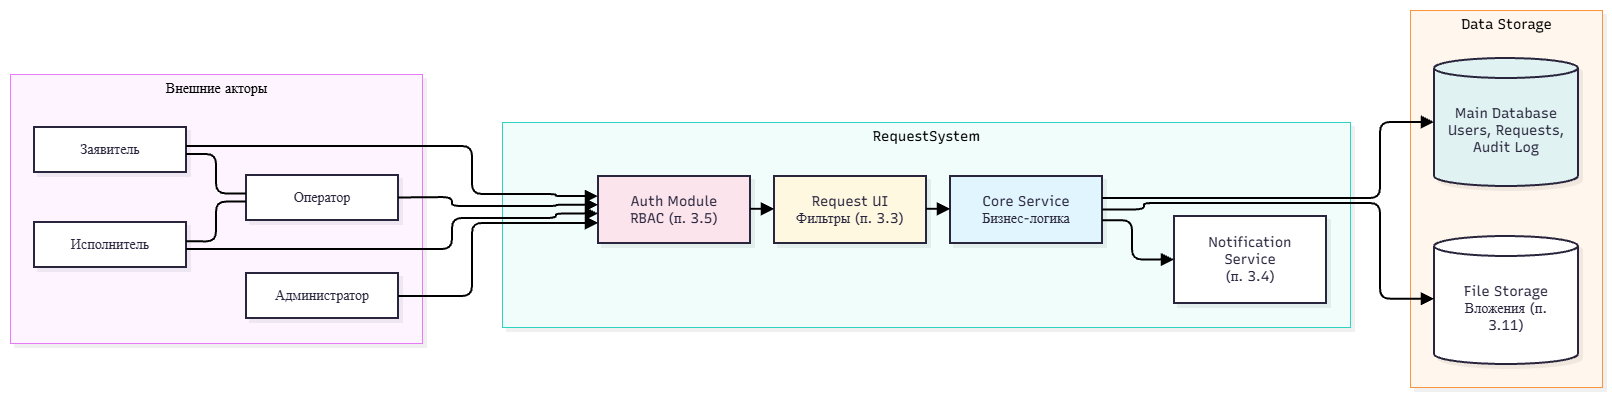

The diagram above was exported from draw.io. Its source (the exported page's mxGraphModel, read from the mxfile embedded in the PNG):
<mxGraphModel dx="2054" dy="1111" grid="1" gridSize="10" guides="1" tooltips="1" connect="1" arrows="1" fold="1" page="1" pageScale="1" pageWidth="827" pageHeight="1169" math="0" shadow="0">
  <root>
    <mxCell id="0" />
    <mxCell id="1" parent="0" />
    <UserObject label="" mermaidData="{&#10;  &quot;data&quot;: &quot;graph LR\n    subgraph \&quot;Внешние акторы\&quot;\n        A[Заявитель] --- C[Оператор]\n        B[Исполнитель] --- C\n        D[Администратор]\n    end\n    subgraph \&quot;RequestSystem\&quot;\n        Auth[Auth Module&lt;br/&gt;RBAC (п. 3.5)]\n        UI[Request UI&lt;br/&gt;Фильтры (п. 3.3)]\n        Core[Core Service&lt;br/&gt;Бизнес-логика]\n        Notif[Notification Service&lt;br/&gt;(п. 3.4)]\n    end\n    subgraph \&quot;Data Storage\&quot;\n        MainDB[(Main Database&lt;br/&gt;Users, Requests, Audit Log)]\n        FileStore[(File Storage&lt;br/&gt;Вложения (п. 3.11))]\n    end\n\n    A &amp; B &amp; C &amp; D --&gt; Auth\n    Auth --&gt; UI\n    UI --&gt; Core\n    Core --&gt; MainDB\n    Core --&gt; Notif\n    Core --&gt; FileStore\n\n    style Auth fill:#fce4ec\n    style UI fill:#fff8e1\n    style Core fill:#e1f5fe\n    style MainDB fill:#e0f2f1&quot;,&#10;  &quot;config&quot;: null,&#10;  &quot;version&quot;: &quot;12&quot;&#10;}" id="S1ETZ1jF1zjiTkKUDY7O-54">
      <mxCell connectable="0" parent="1" style="group;transparentBounds=1;editIcon=1;lockedGroup=0;groupPadding=10;" vertex="1">
        <mxGeometry as="geometry" />
      </mxCell>
    </UserObject>
    <UserObject label="Data Storage" mermaidId="n:Data Storage" mermaidBaseStyle="html=1;whiteSpace=nowrap;strokeWidth=1;verticalAlign=top;fillColor=#FFF7ED;strokeColor=#FB923C;fontColor=#000000;fontFamily=Recursive;fontSize=14;shadow=1;shadowColor=#000000;shadowOffsetX=4;shadowOffsetY=4;shadowBlur=0;shadowOpacity=6;" mermaidBaseValue="Data Storage" id="S1ETZ1jF1zjiTkKUDY7O-55">
      <mxCell parent="S1ETZ1jF1zjiTkKUDY7O-54" style="html=1;whiteSpace=nowrap;strokeWidth=1;verticalAlign=top;fillColor=#FFF7ED;strokeColor=#FB923C;fontColor=#000000;fontFamily=Recursive;fontSize=14;shadow=1;shadowColor=#000000;shadowOffsetX=4;shadowOffsetY=4;shadowBlur=0;shadowOpacity=6;fontSource=https%3A%2F%2Ffonts.googleapis.com%2Fcss%3Ffamily%3DRecursive;" vertex="1">
        <mxGeometry height="377" width="192" x="1430" y="30" as="geometry" />
      </mxCell>
    </UserObject>
    <UserObject label="Main Database&#10;Users, Requests, Audit Log" mermaidId="n:MainDB" mermaidBaseStyle="html=1;shape=cylinder3;boundedLbl=1;backgroundOutline=1;size=10;strokeWidth=2;whiteSpace=wrap;fillColor=#e0f2f1;strokeColor=#28253D;fontColor=#28253D;fontFamily=Recursive;fontSize=14;shadow=1;shadowColor=#000000;shadowOffsetX=4;shadowOffsetY=4;shadowBlur=0;shadowOpacity=6;" mermaidBaseValue="Main Database&#10;Users, Requests, Audit Log" id="S1ETZ1jF1zjiTkKUDY7O-56">
      <mxCell parent="S1ETZ1jF1zjiTkKUDY7O-55" style="html=1;shape=cylinder3;boundedLbl=1;backgroundOutline=1;size=10;strokeWidth=2;whiteSpace=wrap;fillColor=#e0f2f1;strokeColor=#28253D;fontColor=#28253D;fontFamily=Recursive;fontSize=14;shadow=1;shadowColor=#000000;shadowOffsetX=4;shadowOffsetY=4;shadowBlur=0;shadowOpacity=6;labelWidth=120;fontSource=https%3A%2F%2Ffonts.googleapis.com%2Fcss%3Ffamily%3DRecursive;" vertex="1">
        <mxGeometry height="128" width="144" x="24" y="48" as="geometry" />
      </mxCell>
    </UserObject>
    <UserObject label="File Storage&#10;Вложения (п. 3.11)" mermaidId="n:FileStore" mermaidBaseStyle="html=1;shape=cylinder3;boundedLbl=1;backgroundOutline=1;size=10;strokeWidth=2;whiteSpace=wrap;fillColor=#ffffff;strokeColor=#28253D;fontColor=#28253D;fontFamily=Recursive;fontSize=14;shadow=1;shadowColor=#000000;shadowOffsetX=4;shadowOffsetY=4;shadowBlur=0;shadowOpacity=6;" mermaidBaseValue="File Storage&#10;Вложения (п. 3.11)" id="S1ETZ1jF1zjiTkKUDY7O-57">
      <mxCell parent="S1ETZ1jF1zjiTkKUDY7O-55" style="html=1;shape=cylinder3;boundedLbl=1;backgroundOutline=1;size=10;strokeWidth=2;whiteSpace=wrap;fillColor=#ffffff;strokeColor=#28253D;fontColor=#28253D;fontFamily=Recursive;fontSize=14;shadow=1;shadowColor=#000000;shadowOffsetX=4;shadowOffsetY=4;shadowBlur=0;shadowOpacity=6;labelWidth=120;fontSource=https%3A%2F%2Ffonts.googleapis.com%2Fcss%3Ffamily%3DRecursive;" vertex="1">
        <mxGeometry height="128" width="144" x="24" y="226" as="geometry" />
      </mxCell>
    </UserObject>
    <UserObject label="RequestSystem" mermaidId="n:RequestSystem" mermaidBaseStyle="html=1;whiteSpace=nowrap;strokeWidth=1;verticalAlign=top;fillColor=#F0FDFA;strokeColor=#2DD4BF;fontColor=#000000;fontFamily=Recursive;fontSize=14;shadow=1;shadowColor=#000000;shadowOffsetX=4;shadowOffsetY=4;shadowBlur=0;shadowOpacity=6;" mermaidBaseValue="RequestSystem" id="S1ETZ1jF1zjiTkKUDY7O-58">
      <mxCell parent="S1ETZ1jF1zjiTkKUDY7O-54" style="html=1;whiteSpace=nowrap;strokeWidth=1;verticalAlign=top;fillColor=#F0FDFA;strokeColor=#2DD4BF;fontColor=#000000;fontFamily=Recursive;fontSize=14;shadow=1;shadowColor=#000000;shadowOffsetX=4;shadowOffsetY=4;shadowBlur=0;shadowOpacity=6;fontSource=https%3A%2F%2Ffonts.googleapis.com%2Fcss%3Ffamily%3DRecursive;" vertex="1">
        <mxGeometry height="205" width="848" x="522" y="142" as="geometry" />
      </mxCell>
    </UserObject>
    <UserObject label="Auth Module&#10;RBAC (п. 3.5)" mermaidId="n:Auth" mermaidBaseStyle="html=1;whiteSpace=wrap;strokeWidth=2;fillColor=#fce4ec;strokeColor=#28253D;fontColor=#28253D;fontFamily=Recursive;fontSize=14;shadow=1;shadowColor=#000000;shadowOffsetX=4;shadowOffsetY=4;shadowBlur=0;shadowOpacity=6;" mermaidBaseValue="Auth Module&#10;RBAC (п. 3.5)" id="S1ETZ1jF1zjiTkKUDY7O-59">
      <mxCell parent="S1ETZ1jF1zjiTkKUDY7O-58" style="html=1;whiteSpace=wrap;strokeWidth=2;fillColor=#fce4ec;strokeColor=#28253D;fontColor=#28253D;fontFamily=Recursive;fontSize=14;shadow=1;shadowColor=#000000;shadowOffsetX=4;shadowOffsetY=4;shadowBlur=0;shadowOpacity=6;fontSource=https%3A%2F%2Ffonts.googleapis.com%2Fcss%3Ffamily%3DRecursive;" vertex="1">
        <mxGeometry height="67" width="152" x="96" y="54" as="geometry" />
      </mxCell>
    </UserObject>
    <UserObject label="Request UI&#10;Фильтры (п. 3.3)" mermaidId="n:UI" mermaidBaseStyle="html=1;whiteSpace=wrap;strokeWidth=2;fillColor=#fff8e1;strokeColor=#28253D;fontColor=#28253D;fontFamily=Recursive;fontSize=14;shadow=1;shadowColor=#000000;shadowOffsetX=4;shadowOffsetY=4;shadowBlur=0;shadowOpacity=6;" mermaidBaseValue="Request UI&#10;Фильтры (п. 3.3)" id="S1ETZ1jF1zjiTkKUDY7O-60">
      <mxCell parent="S1ETZ1jF1zjiTkKUDY7O-58" style="html=1;whiteSpace=wrap;strokeWidth=2;fillColor=#fff8e1;strokeColor=#28253D;fontColor=#28253D;fontFamily=Recursive;fontSize=14;shadow=1;shadowColor=#000000;shadowOffsetX=4;shadowOffsetY=4;shadowBlur=0;shadowOpacity=6;fontSource=https%3A%2F%2Ffonts.googleapis.com%2Fcss%3Ffamily%3DRecursive;" vertex="1">
        <mxGeometry height="67" width="152" x="272" y="54" as="geometry" />
      </mxCell>
    </UserObject>
    <UserObject label="Core Service&#10;Бизнес-логика" mermaidId="n:Core" mermaidBaseStyle="html=1;whiteSpace=wrap;strokeWidth=2;fillColor=#e1f5fe;strokeColor=#28253D;fontColor=#28253D;fontFamily=Recursive;fontSize=14;shadow=1;shadowColor=#000000;shadowOffsetX=4;shadowOffsetY=4;shadowBlur=0;shadowOpacity=6;" mermaidBaseValue="Core Service&#10;Бизнес-логика" id="S1ETZ1jF1zjiTkKUDY7O-61">
      <mxCell parent="S1ETZ1jF1zjiTkKUDY7O-58" style="html=1;whiteSpace=wrap;strokeWidth=2;fillColor=#e1f5fe;strokeColor=#28253D;fontColor=#28253D;fontFamily=Recursive;fontSize=14;shadow=1;shadowColor=#000000;shadowOffsetX=4;shadowOffsetY=4;shadowBlur=0;shadowOpacity=6;fontSource=https%3A%2F%2Ffonts.googleapis.com%2Fcss%3Ffamily%3DRecursive;" vertex="1">
        <mxGeometry height="67" width="152" x="448" y="54" as="geometry" />
      </mxCell>
    </UserObject>
    <UserObject label="Notification Service&#10;(п. 3.4)" mermaidId="n:Notif" mermaidBaseStyle="html=1;whiteSpace=wrap;strokeWidth=2;fillColor=#ffffff;strokeColor=#28253D;fontColor=#28253D;fontFamily=Recursive;fontSize=14;shadow=1;shadowColor=#000000;shadowOffsetX=4;shadowOffsetY=4;shadowBlur=0;shadowOpacity=6;" mermaidBaseValue="Notification Service&#10;(п. 3.4)" id="S1ETZ1jF1zjiTkKUDY7O-62">
      <mxCell parent="S1ETZ1jF1zjiTkKUDY7O-58" style="html=1;whiteSpace=wrap;strokeWidth=2;fillColor=#ffffff;strokeColor=#28253D;fontColor=#28253D;fontFamily=Recursive;fontSize=14;shadow=1;shadowColor=#000000;shadowOffsetX=4;shadowOffsetY=4;shadowBlur=0;shadowOpacity=6;labelWidth=120;fontSource=https%3A%2F%2Ffonts.googleapis.com%2Fcss%3Ffamily%3DRecursive;" vertex="1">
        <mxGeometry height="87" width="152" x="672" y="94" as="geometry" />
      </mxCell>
    </UserObject>
    <UserObject label="" mermaidId="e:Auth-&gt;UI#0" mermaidBaseStyle="edgeStyle=orthogonalEdgeStyle;rounded=1;curved=0;startArrow=none;endArrow=block;endSize=8;jumpStyle=arc;jumpSize=12;strokeColor=#000000;exitX=1;exitY=0.49;entryX=0;entryY=0.49;strokeWidth=2;targetPerimeterSpacing=4;" mermaidBaseValue="" id="S1ETZ1jF1zjiTkKUDY7O-63">
      <mxCell edge="1" parent="S1ETZ1jF1zjiTkKUDY7O-58" source="S1ETZ1jF1zjiTkKUDY7O-59" style="edgeStyle=orthogonalEdgeStyle;rounded=1;curved=0;startArrow=none;endArrow=block;endSize=8;jumpStyle=arc;jumpSize=12;strokeColor=#000000;exitX=1;exitY=0.49;entryX=0;entryY=0.49;strokeWidth=2;targetPerimeterSpacing=4;" target="S1ETZ1jF1zjiTkKUDY7O-60">
        <mxGeometry relative="1" as="geometry">
          <Array as="points" />
        </mxGeometry>
      </mxCell>
    </UserObject>
    <UserObject label="" mermaidId="e:UI-&gt;Core#0" mermaidBaseStyle="edgeStyle=orthogonalEdgeStyle;rounded=1;curved=0;startArrow=none;endArrow=block;endSize=8;jumpStyle=arc;jumpSize=12;strokeColor=#000000;exitX=1;exitY=0.49;entryX=0;entryY=0.49;strokeWidth=2;targetPerimeterSpacing=4;" mermaidBaseValue="" id="S1ETZ1jF1zjiTkKUDY7O-64">
      <mxCell edge="1" parent="S1ETZ1jF1zjiTkKUDY7O-58" source="S1ETZ1jF1zjiTkKUDY7O-60" style="edgeStyle=orthogonalEdgeStyle;rounded=1;curved=0;startArrow=none;endArrow=block;endSize=8;jumpStyle=arc;jumpSize=12;strokeColor=#000000;exitX=1;exitY=0.49;entryX=0;entryY=0.49;strokeWidth=2;targetPerimeterSpacing=4;" target="S1ETZ1jF1zjiTkKUDY7O-61">
        <mxGeometry relative="1" as="geometry">
          <Array as="points" />
        </mxGeometry>
      </mxCell>
    </UserObject>
    <UserObject label="" mermaidId="e:Core-&gt;Notif#0" mermaidBaseStyle="edgeStyle=orthogonalEdgeStyle;rounded=1;curved=0;startArrow=none;endArrow=block;endSize=8;jumpStyle=arc;jumpSize=12;strokeColor=#000000;exitX=1;exitY=0.66;entryX=0;entryY=0.5;strokeWidth=2;targetPerimeterSpacing=4;" mermaidBaseValue="" id="S1ETZ1jF1zjiTkKUDY7O-65">
      <mxCell edge="1" parent="S1ETZ1jF1zjiTkKUDY7O-58" source="S1ETZ1jF1zjiTkKUDY7O-61" style="edgeStyle=orthogonalEdgeStyle;rounded=1;curved=0;startArrow=none;endArrow=block;endSize=8;jumpStyle=arc;jumpSize=12;strokeColor=#000000;exitX=1;exitY=0.66;entryX=0;entryY=0.5;strokeWidth=2;targetPerimeterSpacing=4;" target="S1ETZ1jF1zjiTkKUDY7O-62">
        <mxGeometry relative="1" as="geometry">
          <Array as="points">
            <mxPoint x="630" y="98" />
            <mxPoint x="630" y="137" />
          </Array>
        </mxGeometry>
      </mxCell>
    </UserObject>
    <UserObject label="Внешние акторы" mermaidId="n:Внешние акторы" mermaidBaseStyle="html=1;whiteSpace=nowrap;strokeWidth=1;verticalAlign=top;fillColor=#FDF4FF;strokeColor=#E879F9;fontColor=#000000;fontFamily=Recursive;fontSize=14;shadow=1;shadowColor=#000000;shadowOffsetX=4;shadowOffsetY=4;shadowBlur=0;shadowOpacity=6;" mermaidBaseValue="Внешние акторы" id="S1ETZ1jF1zjiTkKUDY7O-66">
      <mxCell parent="S1ETZ1jF1zjiTkKUDY7O-54" style="html=1;whiteSpace=nowrap;strokeWidth=1;verticalAlign=top;fillColor=#FDF4FF;strokeColor=#E879F9;fontColor=#000000;fontFamily=Recursive;fontSize=14;shadow=1;shadowColor=#000000;shadowOffsetX=4;shadowOffsetY=4;shadowBlur=0;shadowOpacity=6;fontSource=https%3A%2F%2Ffonts.googleapis.com%2Fcss%3Ffamily%3DRecursive;" vertex="1">
        <mxGeometry height="269" width="412" x="30" y="94" as="geometry" />
      </mxCell>
    </UserObject>
    <UserObject label="Заявитель" mermaidId="n:A" mermaidBaseStyle="html=1;whiteSpace=wrap;strokeWidth=2;fillColor=#ffffff;strokeColor=#28253D;fontColor=#28253D;fontFamily=Recursive;fontSize=14;shadow=1;shadowColor=#000000;shadowOffsetX=4;shadowOffsetY=4;shadowBlur=0;shadowOpacity=6;" mermaidBaseValue="Заявитель" id="S1ETZ1jF1zjiTkKUDY7O-67">
      <mxCell parent="S1ETZ1jF1zjiTkKUDY7O-66" style="html=1;whiteSpace=wrap;strokeWidth=2;fillColor=#ffffff;strokeColor=#28253D;fontColor=#28253D;fontFamily=Recursive;fontSize=14;shadow=1;shadowColor=#000000;shadowOffsetX=4;shadowOffsetY=4;shadowBlur=0;shadowOpacity=6;fontSource=https%3A%2F%2Ffonts.googleapis.com%2Fcss%3Ffamily%3DRecursive;" vertex="1">
        <mxGeometry height="45" width="152" x="24" y="53" as="geometry" />
      </mxCell>
    </UserObject>
    <UserObject label="Оператор" mermaidId="n:C" mermaidBaseStyle="html=1;whiteSpace=wrap;strokeWidth=2;fillColor=#ffffff;strokeColor=#28253D;fontColor=#28253D;fontFamily=Recursive;fontSize=14;shadow=1;shadowColor=#000000;shadowOffsetX=4;shadowOffsetY=4;shadowBlur=0;shadowOpacity=6;" mermaidBaseValue="Оператор" id="S1ETZ1jF1zjiTkKUDY7O-68">
      <mxCell parent="S1ETZ1jF1zjiTkKUDY7O-66" style="html=1;whiteSpace=wrap;strokeWidth=2;fillColor=#ffffff;strokeColor=#28253D;fontColor=#28253D;fontFamily=Recursive;fontSize=14;shadow=1;shadowColor=#000000;shadowOffsetX=4;shadowOffsetY=4;shadowBlur=0;shadowOpacity=6;fontSource=https%3A%2F%2Ffonts.googleapis.com%2Fcss%3Ffamily%3DRecursive;" vertex="1">
        <mxGeometry height="45" width="152" x="236" y="101" as="geometry" />
      </mxCell>
    </UserObject>
    <UserObject label="Исполнитель" mermaidId="n:B" mermaidBaseStyle="html=1;whiteSpace=wrap;strokeWidth=2;fillColor=#ffffff;strokeColor=#28253D;fontColor=#28253D;fontFamily=Recursive;fontSize=14;shadow=1;shadowColor=#000000;shadowOffsetX=4;shadowOffsetY=4;shadowBlur=0;shadowOpacity=6;" mermaidBaseValue="Исполнитель" id="S1ETZ1jF1zjiTkKUDY7O-69">
      <mxCell parent="S1ETZ1jF1zjiTkKUDY7O-66" style="html=1;whiteSpace=wrap;strokeWidth=2;fillColor=#ffffff;strokeColor=#28253D;fontColor=#28253D;fontFamily=Recursive;fontSize=14;shadow=1;shadowColor=#000000;shadowOffsetX=4;shadowOffsetY=4;shadowBlur=0;shadowOpacity=6;fontSource=https%3A%2F%2Ffonts.googleapis.com%2Fcss%3Ffamily%3DRecursive;" vertex="1">
        <mxGeometry height="45" width="152" x="24" y="148" as="geometry" />
      </mxCell>
    </UserObject>
    <UserObject label="Администратор" mermaidId="n:D" mermaidBaseStyle="html=1;whiteSpace=wrap;strokeWidth=2;fillColor=#ffffff;strokeColor=#28253D;fontColor=#28253D;fontFamily=Recursive;fontSize=14;shadow=1;shadowColor=#000000;shadowOffsetX=4;shadowOffsetY=4;shadowBlur=0;shadowOpacity=6;" mermaidBaseValue="Администратор" id="S1ETZ1jF1zjiTkKUDY7O-70">
      <mxCell parent="S1ETZ1jF1zjiTkKUDY7O-66" style="html=1;whiteSpace=wrap;strokeWidth=2;fillColor=#ffffff;strokeColor=#28253D;fontColor=#28253D;fontFamily=Recursive;fontSize=14;shadow=1;shadowColor=#000000;shadowOffsetX=4;shadowOffsetY=4;shadowBlur=0;shadowOpacity=6;fontSource=https%3A%2F%2Ffonts.googleapis.com%2Fcss%3Ffamily%3DRecursive;" vertex="1">
        <mxGeometry height="45" width="152" x="236" y="199" as="geometry" />
      </mxCell>
    </UserObject>
    <UserObject label="" mermaidId="e:A-&gt;C#0" mermaidBaseStyle="edgeStyle=orthogonalEdgeStyle;rounded=1;curved=0;startArrow=none;endArrow=none;jumpStyle=arc;jumpSize=12;strokeColor=#000000;exitX=1;exitY=0.6;entryX=0;entryY=0.41;strokeWidth=2;" mermaidBaseValue="" id="S1ETZ1jF1zjiTkKUDY7O-71">
      <mxCell edge="1" parent="S1ETZ1jF1zjiTkKUDY7O-66" source="S1ETZ1jF1zjiTkKUDY7O-67" style="edgeStyle=orthogonalEdgeStyle;rounded=1;curved=0;startArrow=none;endArrow=none;jumpStyle=arc;jumpSize=12;strokeColor=#000000;exitX=1;exitY=0.6;entryX=0;entryY=0.41;strokeWidth=2;" target="S1ETZ1jF1zjiTkKUDY7O-68">
        <mxGeometry relative="1" as="geometry">
          <Array as="points">
            <mxPoint x="206" y="80" />
            <mxPoint x="206" y="120" />
          </Array>
        </mxGeometry>
      </mxCell>
    </UserObject>
    <UserObject label="" mermaidId="e:B-&gt;C#0" mermaidBaseStyle="edgeStyle=orthogonalEdgeStyle;rounded=1;curved=0;startArrow=none;endArrow=none;jumpStyle=arc;jumpSize=12;strokeColor=#000000;exitX=1;exitY=0.43;entryX=0;entryY=0.59;strokeWidth=2;" mermaidBaseValue="" id="S1ETZ1jF1zjiTkKUDY7O-72">
      <mxCell edge="1" parent="S1ETZ1jF1zjiTkKUDY7O-66" source="S1ETZ1jF1zjiTkKUDY7O-69" style="edgeStyle=orthogonalEdgeStyle;rounded=1;curved=0;startArrow=none;endArrow=none;jumpStyle=arc;jumpSize=12;strokeColor=#000000;exitX=1;exitY=0.43;entryX=0;entryY=0.59;strokeWidth=2;" target="S1ETZ1jF1zjiTkKUDY7O-68">
        <mxGeometry relative="1" as="geometry">
          <Array as="points">
            <mxPoint x="206" y="167" />
            <mxPoint x="206" y="127" />
          </Array>
        </mxGeometry>
      </mxCell>
    </UserObject>
    <UserObject label="" mermaidId="e:A-&gt;Auth#0" mermaidBaseStyle="edgeStyle=orthogonalEdgeStyle;rounded=1;curved=0;startArrow=none;endArrow=block;endSize=8;jumpStyle=arc;jumpSize=12;strokeColor=#000000;exitX=1;exitY=0.42;entryX=0;entryY=0.3;strokeWidth=2;targetPerimeterSpacing=4;" mermaidBaseValue="" id="S1ETZ1jF1zjiTkKUDY7O-73">
      <mxCell edge="1" parent="S1ETZ1jF1zjiTkKUDY7O-54" source="S1ETZ1jF1zjiTkKUDY7O-67" style="edgeStyle=orthogonalEdgeStyle;rounded=1;curved=0;startArrow=none;endArrow=block;endSize=8;jumpStyle=arc;jumpSize=12;strokeColor=#000000;exitX=1;exitY=0.42;entryX=0;entryY=0.3;strokeWidth=2;targetPerimeterSpacing=4;" target="S1ETZ1jF1zjiTkKUDY7O-59">
        <mxGeometry relative="1" as="geometry">
          <Array as="points">
            <mxPoint x="452" y="166" />
            <mxPoint x="492" y="166" />
            <mxPoint x="492" y="214" />
            <mxPoint x="512" y="214" />
            <mxPoint x="576" y="214" />
            <mxPoint x="576" y="216" />
          </Array>
        </mxGeometry>
      </mxCell>
    </UserObject>
    <UserObject label="" mermaidId="e:B-&gt;Auth#0" mermaidBaseStyle="edgeStyle=orthogonalEdgeStyle;rounded=1;curved=0;startArrow=none;endArrow=block;endSize=8;jumpStyle=arc;jumpSize=12;strokeColor=#000000;exitX=1;exitY=0.6;entryX=0;entryY=0.56;strokeWidth=2;targetPerimeterSpacing=4;" mermaidBaseValue="" id="S1ETZ1jF1zjiTkKUDY7O-74">
      <mxCell edge="1" parent="S1ETZ1jF1zjiTkKUDY7O-54" source="S1ETZ1jF1zjiTkKUDY7O-69" style="edgeStyle=orthogonalEdgeStyle;rounded=1;curved=0;startArrow=none;endArrow=block;endSize=8;jumpStyle=arc;jumpSize=12;strokeColor=#000000;exitX=1;exitY=0.6;entryX=0;entryY=0.56;strokeWidth=2;targetPerimeterSpacing=4;" target="S1ETZ1jF1zjiTkKUDY7O-59">
        <mxGeometry relative="1" as="geometry">
          <Array as="points">
            <mxPoint x="452" y="269" />
            <mxPoint x="472" y="269" />
            <mxPoint x="472" y="238" />
            <mxPoint x="512" y="238" />
            <mxPoint x="576" y="238" />
            <mxPoint x="576" y="234" />
          </Array>
        </mxGeometry>
      </mxCell>
    </UserObject>
    <UserObject label="" mermaidId="e:C-&gt;Auth#0" mermaidBaseStyle="edgeStyle=orthogonalEdgeStyle;rounded=1;curved=0;startArrow=none;endArrow=block;endSize=8;jumpStyle=arc;jumpSize=12;strokeColor=#000000;exitX=1;exitY=0.5;entryX=0;entryY=0.43;strokeWidth=2;targetPerimeterSpacing=4;" mermaidBaseValue="" id="S1ETZ1jF1zjiTkKUDY7O-75">
      <mxCell edge="1" parent="S1ETZ1jF1zjiTkKUDY7O-54" source="S1ETZ1jF1zjiTkKUDY7O-68" style="edgeStyle=orthogonalEdgeStyle;rounded=1;curved=0;startArrow=none;endArrow=block;endSize=8;jumpStyle=arc;jumpSize=12;strokeColor=#000000;exitX=1;exitY=0.5;entryX=0;entryY=0.43;strokeWidth=2;targetPerimeterSpacing=4;" target="S1ETZ1jF1zjiTkKUDY7O-59">
        <mxGeometry relative="1" as="geometry">
          <Array as="points">
            <mxPoint x="452" y="217" />
            <mxPoint x="472" y="217" />
            <mxPoint x="472" y="226" />
            <mxPoint x="512" y="226" />
            <mxPoint x="576" y="226" />
            <mxPoint x="576" y="225" />
          </Array>
        </mxGeometry>
      </mxCell>
    </UserObject>
    <UserObject label="" mermaidId="e:D-&gt;Auth#0" mermaidBaseStyle="edgeStyle=orthogonalEdgeStyle;rounded=1;curved=0;startArrow=none;endArrow=block;endSize=8;jumpStyle=arc;jumpSize=12;strokeColor=#000000;exitX=1;exitY=0.51;entryX=0;entryY=0.7;strokeWidth=2;targetPerimeterSpacing=4;" mermaidBaseValue="" id="S1ETZ1jF1zjiTkKUDY7O-76">
      <mxCell edge="1" parent="S1ETZ1jF1zjiTkKUDY7O-54" source="S1ETZ1jF1zjiTkKUDY7O-70" style="edgeStyle=orthogonalEdgeStyle;rounded=1;curved=0;startArrow=none;endArrow=block;endSize=8;jumpStyle=arc;jumpSize=12;strokeColor=#000000;exitX=1;exitY=0.51;entryX=0;entryY=0.7;strokeWidth=2;targetPerimeterSpacing=4;" target="S1ETZ1jF1zjiTkKUDY7O-59">
        <mxGeometry relative="1" as="geometry">
          <Array as="points">
            <mxPoint x="452" y="316" />
            <mxPoint x="492" y="316" />
            <mxPoint x="492" y="243" />
            <mxPoint x="512" y="243" />
          </Array>
        </mxGeometry>
      </mxCell>
    </UserObject>
    <UserObject label="" mermaidId="e:Core-&gt;MainDB#0" mermaidBaseStyle="edgeStyle=orthogonalEdgeStyle;rounded=1;curved=0;startArrow=none;endArrow=block;endSize=8;jumpStyle=arc;jumpSize=12;strokeColor=#000000;exitX=1;exitY=0.33;entryX=0;entryY=0.5;strokeWidth=2;targetPerimeterSpacing=4;" mermaidBaseValue="" id="S1ETZ1jF1zjiTkKUDY7O-77">
      <mxCell edge="1" parent="S1ETZ1jF1zjiTkKUDY7O-54" source="S1ETZ1jF1zjiTkKUDY7O-61" style="edgeStyle=orthogonalEdgeStyle;rounded=1;curved=0;startArrow=none;endArrow=block;endSize=8;jumpStyle=arc;jumpSize=12;strokeColor=#000000;exitX=1;exitY=0.33;entryX=0;entryY=0.5;strokeWidth=2;targetPerimeterSpacing=4;" target="S1ETZ1jF1zjiTkKUDY7O-56">
        <mxGeometry relative="1" as="geometry">
          <Array as="points">
            <mxPoint x="1380" y="218" />
            <mxPoint x="1400" y="218" />
            <mxPoint x="1400" y="142" />
            <mxPoint x="1420" y="142" />
          </Array>
        </mxGeometry>
      </mxCell>
    </UserObject>
    <UserObject label="" mermaidId="e:Core-&gt;FileStore#0" mermaidBaseStyle="edgeStyle=orthogonalEdgeStyle;rounded=1;curved=0;startArrow=none;endArrow=block;endSize=8;jumpStyle=arc;jumpSize=12;strokeColor=#000000;exitX=1;exitY=0.5;entryX=0;entryY=0.49;strokeWidth=2;targetPerimeterSpacing=4;" mermaidBaseValue="" id="S1ETZ1jF1zjiTkKUDY7O-78">
      <mxCell edge="1" parent="S1ETZ1jF1zjiTkKUDY7O-54" source="S1ETZ1jF1zjiTkKUDY7O-61" style="edgeStyle=orthogonalEdgeStyle;rounded=1;curved=0;startArrow=none;endArrow=block;endSize=8;jumpStyle=arc;jumpSize=12;strokeColor=#000000;exitX=1;exitY=0.5;entryX=0;entryY=0.49;strokeWidth=2;targetPerimeterSpacing=4;" target="S1ETZ1jF1zjiTkKUDY7O-57">
        <mxGeometry relative="1" as="geometry">
          <Array as="points">
            <mxPoint x="1164" y="229" />
            <mxPoint x="1164" y="223" />
            <mxPoint x="1380" y="223" />
            <mxPoint x="1400" y="223" />
            <mxPoint x="1400" y="319" />
            <mxPoint x="1420" y="319" />
          </Array>
        </mxGeometry>
      </mxCell>
    </UserObject>
  </root>
</mxGraphModel>